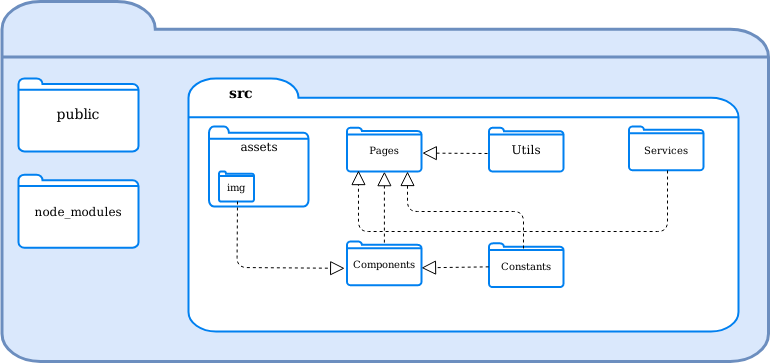

The diagram above was exported from draw.io. Its source (the exported page's mxGraphModel, read from the mxfile embedded in the PNG):
<mxGraphModel dx="1422" dy="770" grid="1" gridSize="10" guides="1" tooltips="1" connect="1" arrows="1" fold="1" page="1" pageScale="1" pageWidth="827" pageHeight="1169" math="0" shadow="0">
  <root>
    <mxCell id="0" />
    <mxCell id="1" parent="0" />
    <mxCell id="Hb83SGxv9Q1lUcgfwEDQ-1" value="" style="html=1;verticalLabelPosition=bottom;align=center;labelBackgroundColor=#ffffff;verticalAlign=top;strokeWidth=3;strokeColor=#6c8ebf;shadow=0;dashed=0;shape=mxgraph.ios7.icons.folder;fillColor=#dae8fc;" parent="1" vertex="1">
      <mxGeometry x="13.5" y="20" width="766.5" height="360" as="geometry" />
    </mxCell>
    <mxCell id="Hb83SGxv9Q1lUcgfwEDQ-2" value="" style="html=1;verticalLabelPosition=bottom;align=center;labelBackgroundColor=#ffffff;verticalAlign=top;strokeWidth=2;strokeColor=#0080F0;shadow=0;dashed=0;shape=mxgraph.ios7.icons.folder;" parent="1" vertex="1">
      <mxGeometry x="30" y="96.88" width="120" height="73.12" as="geometry" />
    </mxCell>
    <mxCell id="Hb83SGxv9Q1lUcgfwEDQ-3" value="&lt;font style=&quot;font-size: 14px&quot;&gt;public&lt;/font&gt;" style="text;html=1;strokeColor=none;fillColor=none;align=center;verticalAlign=middle;whiteSpace=wrap;rounded=0;fontStyle=0;fontFamily=Helvetica;" parent="1" vertex="1">
      <mxGeometry x="75" y="128.44" width="30" height="10" as="geometry" />
    </mxCell>
    <mxCell id="Hb83SGxv9Q1lUcgfwEDQ-4" value="" style="html=1;verticalLabelPosition=bottom;align=center;labelBackgroundColor=#ffffff;verticalAlign=top;strokeWidth=2;strokeColor=#0080F0;shadow=0;dashed=0;shape=mxgraph.ios7.icons.folder;" parent="1" vertex="1">
      <mxGeometry x="200" y="96.88" width="550" height="253.12" as="geometry" />
    </mxCell>
    <mxCell id="Hb83SGxv9Q1lUcgfwEDQ-5" value="&lt;font style=&quot;font-size: 14px&quot;&gt;&lt;b&gt;&lt;font style=&quot;font-size: 14px&quot;&gt;src&lt;/font&gt;&lt;/b&gt;&lt;/font&gt;" style="text;html=1;strokeColor=none;fillColor=none;align=center;verticalAlign=middle;whiteSpace=wrap;rounded=0;strokeWidth=1;fontStyle=0" parent="1" vertex="1">
      <mxGeometry x="233" y="101.88" width="40" height="20" as="geometry" />
    </mxCell>
    <mxCell id="Hb83SGxv9Q1lUcgfwEDQ-6" value="" style="html=1;verticalLabelPosition=bottom;align=center;labelBackgroundColor=#ffffff;verticalAlign=top;strokeWidth=2;strokeColor=#0080F0;shadow=0;dashed=0;shape=mxgraph.ios7.icons.folder;" parent="1" vertex="1">
      <mxGeometry x="358.5" y="260" width="74.5" height="43.75" as="geometry" />
    </mxCell>
    <mxCell id="Hb83SGxv9Q1lUcgfwEDQ-7" value="&lt;font style=&quot;font-size: 10px&quot;&gt;Components&lt;/font&gt;" style="text;html=1;strokeColor=none;fillColor=none;align=center;verticalAlign=middle;whiteSpace=wrap;rounded=0;fontStyle=0" parent="1" vertex="1">
      <mxGeometry x="375.75" y="271.87" width="40" height="20" as="geometry" />
    </mxCell>
    <mxCell id="Hb83SGxv9Q1lUcgfwEDQ-16" value="" style="html=1;verticalLabelPosition=bottom;align=center;labelBackgroundColor=#ffffff;verticalAlign=top;strokeWidth=2;strokeColor=#0080F0;shadow=0;dashed=0;shape=mxgraph.ios7.icons.folder;" parent="1" vertex="1">
      <mxGeometry x="220.5" y="145" width="99.5" height="80" as="geometry" />
    </mxCell>
    <mxCell id="Hb83SGxv9Q1lUcgfwEDQ-17" value="&lt;font style=&quot;font-size: 12px&quot; face=&quot;Helvetica&quot;&gt;assets&lt;/font&gt;" style="text;html=1;strokeColor=none;fillColor=none;align=center;verticalAlign=middle;whiteSpace=wrap;rounded=0;" parent="1" vertex="1">
      <mxGeometry x="250.5" y="155" width="40" height="20" as="geometry" />
    </mxCell>
    <mxCell id="Hb83SGxv9Q1lUcgfwEDQ-18" value="" style="html=1;verticalLabelPosition=bottom;align=center;labelBackgroundColor=#ffffff;verticalAlign=top;strokeWidth=2;strokeColor=#0080F0;shadow=0;dashed=0;shape=mxgraph.ios7.icons.folder;" parent="1" vertex="1">
      <mxGeometry x="230.5" y="190" width="35" height="30" as="geometry" />
    </mxCell>
    <mxCell id="Hb83SGxv9Q1lUcgfwEDQ-19" value="&lt;font style=&quot;font-size: 10px&quot;&gt;img&lt;/font&gt;" style="text;html=1;strokeColor=none;fillColor=none;align=center;verticalAlign=middle;whiteSpace=wrap;rounded=0;" parent="1" vertex="1">
      <mxGeometry x="228" y="195" width="40" height="20" as="geometry" />
    </mxCell>
    <mxCell id="I5h8ETlGvaYoptwFIp0X-3" value="" style="endArrow=block;dashed=1;endFill=0;endSize=12;html=1;entryX=-0.031;entryY=0.613;entryDx=0;entryDy=0;entryPerimeter=0;" parent="1" target="Hb83SGxv9Q1lUcgfwEDQ-6" edge="1">
      <mxGeometry width="160" relative="1" as="geometry">
        <mxPoint x="249" y="220" as="sourcePoint" />
        <mxPoint x="248.5" y="220" as="targetPoint" />
        <Array as="points">
          <mxPoint x="248.5" y="286" />
        </Array>
      </mxGeometry>
    </mxCell>
    <mxCell id="I5h8ETlGvaYoptwFIp0X-4" value="" style="endArrow=block;dashed=1;endFill=0;endSize=12;html=1;exitX=0.502;exitY=0.025;exitDx=0;exitDy=0;exitPerimeter=0;entryX=0.502;entryY=1.003;entryDx=0;entryDy=0;entryPerimeter=0;" parent="1" source="Hb83SGxv9Q1lUcgfwEDQ-6" target="I5h8ETlGvaYoptwFIp0X-9" edge="1">
      <mxGeometry width="160" relative="1" as="geometry">
        <mxPoint x="390.5" y="210" as="sourcePoint" />
        <mxPoint x="394.5" y="200" as="targetPoint" />
      </mxGeometry>
    </mxCell>
    <mxCell id="I5h8ETlGvaYoptwFIp0X-6" value="" style="html=1;verticalLabelPosition=bottom;align=center;labelBackgroundColor=#ffffff;verticalAlign=top;strokeWidth=2;strokeColor=#0080F0;shadow=0;dashed=0;shape=mxgraph.ios7.icons.folder;" parent="1" vertex="1">
      <mxGeometry x="500.5" y="261.87" width="74.5" height="43.75" as="geometry" />
    </mxCell>
    <mxCell id="I5h8ETlGvaYoptwFIp0X-7" value="&lt;font style=&quot;font-size: 10px&quot;&gt;Constants&lt;/font&gt;" style="text;html=1;strokeColor=none;fillColor=none;align=center;verticalAlign=middle;whiteSpace=wrap;rounded=0;" parent="1" vertex="1">
      <mxGeometry x="517.75" y="273.74" width="40" height="20" as="geometry" />
    </mxCell>
    <mxCell id="I5h8ETlGvaYoptwFIp0X-8" value="" style="endArrow=block;dashed=1;endFill=0;endSize=12;html=1;exitX=-0.004;exitY=0.537;exitDx=0;exitDy=0;exitPerimeter=0;entryX=1;entryY=0.602;entryDx=0;entryDy=0;entryPerimeter=0;" parent="1" source="I5h8ETlGvaYoptwFIp0X-6" target="Hb83SGxv9Q1lUcgfwEDQ-6" edge="1">
      <mxGeometry width="160" relative="1" as="geometry">
        <mxPoint x="390.5" y="210" as="sourcePoint" />
        <mxPoint x="550.5" y="210" as="targetPoint" />
      </mxGeometry>
    </mxCell>
    <mxCell id="I5h8ETlGvaYoptwFIp0X-9" value="" style="html=1;verticalLabelPosition=bottom;align=center;labelBackgroundColor=#ffffff;verticalAlign=top;strokeWidth=2;strokeColor=#0080F0;shadow=0;dashed=0;shape=mxgraph.ios7.icons.folder;" parent="1" vertex="1">
      <mxGeometry x="358.5" y="146.25" width="74.5" height="43.75" as="geometry" />
    </mxCell>
    <mxCell id="I5h8ETlGvaYoptwFIp0X-11" value="&lt;font style=&quot;font-size: 10px&quot;&gt;Pages&lt;/font&gt;" style="text;html=1;strokeColor=none;fillColor=none;align=center;verticalAlign=middle;whiteSpace=wrap;rounded=0;" parent="1" vertex="1">
      <mxGeometry x="375.75" y="158.13" width="40" height="20" as="geometry" />
    </mxCell>
    <mxCell id="I5h8ETlGvaYoptwFIp0X-12" value="" style="html=1;verticalLabelPosition=bottom;align=center;labelBackgroundColor=#ffffff;verticalAlign=top;strokeWidth=2;strokeColor=#0080F0;shadow=0;dashed=0;shape=mxgraph.ios7.icons.folder;" parent="1" vertex="1">
      <mxGeometry x="500.5" y="146.26" width="74.5" height="43.75" as="geometry" />
    </mxCell>
    <mxCell id="I5h8ETlGvaYoptwFIp0X-13" value="Utils" style="text;html=1;strokeColor=none;fillColor=none;align=center;verticalAlign=middle;whiteSpace=wrap;rounded=0;" parent="1" vertex="1">
      <mxGeometry x="517.75" y="158.13" width="40" height="20" as="geometry" />
    </mxCell>
    <mxCell id="I5h8ETlGvaYoptwFIp0X-14" value="" style="endArrow=block;dashed=1;endFill=0;endSize=12;html=1;entryX=1.011;entryY=0.579;entryDx=0;entryDy=0;entryPerimeter=0;" parent="1" target="I5h8ETlGvaYoptwFIp0X-9" edge="1">
      <mxGeometry width="160" relative="1" as="geometry">
        <mxPoint x="499" y="172" as="sourcePoint" />
        <mxPoint x="429" y="171" as="targetPoint" />
      </mxGeometry>
    </mxCell>
    <mxCell id="I5h8ETlGvaYoptwFIp0X-15" value="" style="html=1;verticalLabelPosition=bottom;align=center;labelBackgroundColor=#ffffff;verticalAlign=top;strokeWidth=2;strokeColor=#0080F0;shadow=0;dashed=0;shape=mxgraph.ios7.icons.folder;" parent="1" vertex="1">
      <mxGeometry x="640.5" y="145" width="74.5" height="43.75" as="geometry" />
    </mxCell>
    <mxCell id="I5h8ETlGvaYoptwFIp0X-16" value="&lt;font style=&quot;font-size: 10px&quot;&gt;Services&lt;/font&gt;" style="text;html=1;strokeColor=none;fillColor=none;align=center;verticalAlign=middle;whiteSpace=wrap;rounded=0;" parent="1" vertex="1">
      <mxGeometry x="657.75" y="158.13" width="40" height="20" as="geometry" />
    </mxCell>
    <mxCell id="-_p8GfQNIrWoCxW9nJeY-1" value="" style="html=1;verticalLabelPosition=bottom;align=center;labelBackgroundColor=#ffffff;verticalAlign=top;strokeWidth=2;strokeColor=#0080F0;shadow=0;dashed=0;shape=mxgraph.ios7.icons.folder;" parent="1" vertex="1">
      <mxGeometry x="30" y="193.13" width="120" height="73.12" as="geometry" />
    </mxCell>
    <mxCell id="-_p8GfQNIrWoCxW9nJeY-2" value="node_modules" style="text;html=1;strokeColor=none;fillColor=none;align=center;verticalAlign=middle;whiteSpace=wrap;rounded=0;" parent="1" vertex="1">
      <mxGeometry x="70" y="220" width="40" height="20" as="geometry" />
    </mxCell>
    <mxCell id="6P3SE3F8SZXf-HsmLOG_-2" value="" style="endArrow=block;dashed=1;endFill=0;endSize=12;html=1;exitX=0.463;exitY=0.117;exitDx=0;exitDy=0;exitPerimeter=0;" parent="1" source="I5h8ETlGvaYoptwFIp0X-6" edge="1">
      <mxGeometry width="160" relative="1" as="geometry">
        <mxPoint x="535" y="260" as="sourcePoint" />
        <mxPoint x="419" y="190" as="targetPoint" />
        <Array as="points">
          <mxPoint x="535" y="230" />
          <mxPoint x="470" y="230" />
          <mxPoint x="419" y="230" />
        </Array>
      </mxGeometry>
    </mxCell>
    <mxCell id="e2PRHnAvarnYkWALBQnn-1" value="" style="endArrow=block;dashed=1;endFill=0;endSize=12;html=1;exitX=0.517;exitY=1.006;exitDx=0;exitDy=0;exitPerimeter=0;entryX=0.154;entryY=0.978;entryDx=0;entryDy=0;entryPerimeter=0;" edge="1" parent="1" source="I5h8ETlGvaYoptwFIp0X-15" target="I5h8ETlGvaYoptwFIp0X-9">
      <mxGeometry width="160" relative="1" as="geometry">
        <mxPoint x="570" y="250" as="sourcePoint" />
        <mxPoint x="730" y="250" as="targetPoint" />
        <Array as="points">
          <mxPoint x="679" y="250" />
          <mxPoint x="560" y="250" />
          <mxPoint x="370" y="250" />
        </Array>
      </mxGeometry>
    </mxCell>
  </root>
</mxGraphModel>